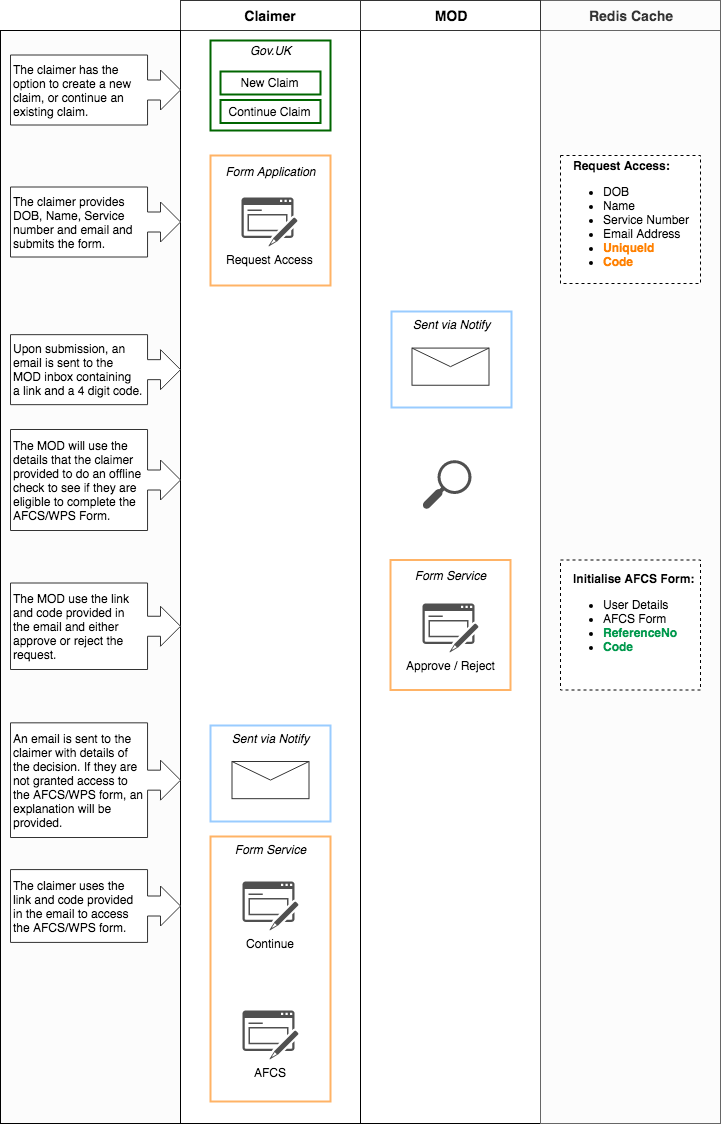

The diagram above was exported from draw.io. Its source (the exported page's mxGraphModel, read from the mxfile embedded in the PNG):
<mxGraphModel dx="1346" dy="773" grid="1" gridSize="10" guides="1" tooltips="1" connect="1" arrows="1" fold="1" page="1" pageScale="1" pageWidth="827" pageHeight="1169" math="0" shadow="0">
  <root>
    <mxCell id="0" />
    <mxCell id="1" parent="0" />
    <mxCell id="gONx6cUEof0xtdq683nW-32" value="" style="rounded=0;whiteSpace=wrap;html=1;" parent="1" vertex="1">
      <mxGeometry x="200" y="37" width="180" height="1093" as="geometry" />
    </mxCell>
    <mxCell id="j_1-Ulc39VajNy7vE7xG-5" value="&lt;i&gt;Form Application&lt;br&gt;&lt;br&gt;&lt;/i&gt;&lt;br&gt;&lt;br&gt;&lt;br&gt;&lt;br&gt;&lt;br&gt;&lt;br&gt;" style="rounded=0;whiteSpace=wrap;html=1;strokeColor=#FFB366;strokeWidth=2;fillColor=none;" parent="1" vertex="1">
      <mxGeometry x="230" y="162" width="120" height="130" as="geometry" />
    </mxCell>
    <mxCell id="gONx6cUEof0xtdq683nW-31" value="" style="rounded=0;whiteSpace=wrap;html=1;" parent="1" vertex="1">
      <mxGeometry x="380" y="37" width="180" height="1093" as="geometry" />
    </mxCell>
    <mxCell id="j_1-Ulc39VajNy7vE7xG-1" value="&lt;i&gt;Sent via Notify&lt;br&gt;&lt;br&gt;&lt;br&gt;&lt;br&gt;&lt;br&gt;&lt;br&gt;&lt;/i&gt;" style="rounded=0;whiteSpace=wrap;html=1;strokeColor=#99CCFF;strokeWidth=2;" parent="1" vertex="1">
      <mxGeometry x="411" y="318" width="120" height="96" as="geometry" />
    </mxCell>
    <mxCell id="gONx6cUEof0xtdq683nW-19" value="Request Access" style="pointerEvents=1;shadow=0;dashed=0;html=1;strokeColor=none;fillColor=#505050;labelPosition=center;verticalLabelPosition=bottom;verticalAlign=top;outlineConnect=0;align=center;shape=mxgraph.office.concepts.form;" parent="1" vertex="1">
      <mxGeometry x="261" y="204" width="56" height="49" as="geometry" />
    </mxCell>
    <mxCell id="gONx6cUEof0xtdq683nW-20" value="" style="rounded=0;whiteSpace=wrap;html=1;fillColor=#FCFCFC;strokeColor=#666666;fontColor=#333333;" parent="1" vertex="1">
      <mxGeometry x="560" y="37" width="180" height="1093" as="geometry" />
    </mxCell>
    <mxCell id="gONx6cUEof0xtdq683nW-21" value="&lt;b&gt;&amp;nbsp; &amp;nbsp;Request Access:&lt;br&gt;&lt;/b&gt;&lt;ul&gt;&lt;li&gt;DOB&lt;/li&gt;&lt;li&gt;Name&lt;/li&gt;&lt;li&gt;Service Number&lt;/li&gt;&lt;li&gt;Email Address&lt;/li&gt;&lt;li&gt;&lt;font color=&quot;#ff8000&quot;&gt;&lt;b&gt;UniqueId&lt;/b&gt;&lt;/font&gt;&lt;/li&gt;&lt;li&gt;&lt;font color=&quot;#ff8000&quot;&gt;&lt;b&gt;Code&lt;/b&gt;&lt;/font&gt;&lt;/li&gt;&lt;/ul&gt;" style="rounded=0;whiteSpace=wrap;html=1;align=left;dashed=1;" parent="1" vertex="1">
      <mxGeometry x="580" y="162" width="140" height="128" as="geometry" />
    </mxCell>
    <mxCell id="gONx6cUEof0xtdq683nW-26" value="" style="verticalLabelPosition=bottom;shadow=0;dashed=0;align=center;html=1;verticalAlign=top;strokeWidth=1;shape=mxgraph.mockup.misc.mail2;strokeColor=#333333;" parent="1" vertex="1">
      <mxGeometry x="431.5" y="354.58" width="77" height="37.17" as="geometry" />
    </mxCell>
    <mxCell id="gONx6cUEof0xtdq683nW-35" value="&lt;b&gt;&amp;nbsp; &amp;nbsp;Initialise AFCS Form:&lt;br&gt;&lt;/b&gt;&lt;ul&gt;&lt;li&gt;User Details&lt;/li&gt;&lt;li&gt;AFCS Form&lt;/li&gt;&lt;li&gt;&lt;font color=&quot;#00994d&quot;&gt;&lt;b&gt;ReferenceNo&lt;/b&gt;&lt;/font&gt;&lt;/li&gt;&lt;li&gt;&lt;b&gt;&lt;font color=&quot;#00994d&quot;&gt;Code&lt;/font&gt;&lt;/b&gt;&lt;/li&gt;&lt;/ul&gt;&lt;div&gt;&lt;font color=&quot;#00994d&quot;&gt;&lt;b&gt;&lt;br&gt;&lt;/b&gt;&lt;/font&gt;&lt;/div&gt;" style="rounded=0;whiteSpace=wrap;html=1;align=left;dashed=1;" parent="1" vertex="1">
      <mxGeometry x="580" y="566.5" width="140" height="130" as="geometry" />
    </mxCell>
    <mxCell id="gONx6cUEof0xtdq683nW-36" value="&lt;span style=&quot;font-size: 14px&quot;&gt;&lt;b&gt;Redis Cache&lt;br&gt;&lt;/b&gt;&lt;/span&gt;" style="rounded=0;whiteSpace=wrap;html=1;strokeColor=#666666;fillColor=#FCFCFC;fontColor=#333333;" parent="1" vertex="1">
      <mxGeometry x="560" y="7" width="180" height="30" as="geometry" />
    </mxCell>
    <mxCell id="gONx6cUEof0xtdq683nW-38" value="&lt;font style=&quot;font-size: 14px&quot;&gt;&lt;b&gt;MOD&lt;/b&gt;&lt;/font&gt;" style="rounded=0;whiteSpace=wrap;html=1;strokeColor=#333333;" parent="1" vertex="1">
      <mxGeometry x="380" y="7" width="180" height="30" as="geometry" />
    </mxCell>
    <mxCell id="gONx6cUEof0xtdq683nW-39" value="&lt;font style=&quot;font-size: 14px&quot;&gt;&lt;b&gt;Claimer&lt;/b&gt;&lt;/font&gt;" style="rounded=0;whiteSpace=wrap;html=1;strokeColor=#333333;" parent="1" vertex="1">
      <mxGeometry x="200" y="7" width="180" height="30" as="geometry" />
    </mxCell>
    <mxCell id="gONx6cUEof0xtdq683nW-41" value="" style="rounded=0;whiteSpace=wrap;html=1;fillColor=#FCFCFC;" parent="1" vertex="1">
      <mxGeometry x="20" y="37" width="180" height="1093" as="geometry" />
    </mxCell>
    <mxCell id="gONx6cUEof0xtdq683nW-42" value="&lt;div&gt;&lt;span&gt;The claimer has the&lt;/span&gt;&lt;/div&gt;&lt;div&gt;&lt;span&gt;option to create a new&amp;nbsp;&lt;/span&gt;&lt;/div&gt;&lt;div&gt;&lt;span&gt;claim, or continue an&amp;nbsp;&lt;/span&gt;&lt;/div&gt;&lt;div&gt;&lt;span&gt;existing claim.&lt;/span&gt;&lt;/div&gt;" style="html=1;shadow=0;dashed=0;align=left;verticalAlign=middle;shape=mxgraph.arrows2.calloutArrow;dy=10;dx=20;notch=137.06;arrowHead=10;strokeColor=#333333;" parent="1" vertex="1">
      <mxGeometry x="30" y="61.5" width="170" height="70" as="geometry" />
    </mxCell>
    <mxCell id="gONx6cUEof0xtdq683nW-43" value="&lt;div&gt;&lt;span&gt;The claimer provides&lt;/span&gt;&lt;/div&gt;&lt;div&gt;&lt;span&gt;DOB, Name, Service&amp;nbsp;&lt;/span&gt;&lt;/div&gt;&lt;div&gt;number and email and&amp;nbsp;&lt;/div&gt;&lt;div&gt;submits the form.&lt;/div&gt;" style="html=1;shadow=0;dashed=0;align=left;verticalAlign=middle;shape=mxgraph.arrows2.calloutArrow;dy=10;dx=20;notch=137.06;arrowHead=10;strokeColor=#333333;" parent="1" vertex="1">
      <mxGeometry x="30" y="193.5" width="170" height="70" as="geometry" />
    </mxCell>
    <mxCell id="gONx6cUEof0xtdq683nW-44" value="&lt;div&gt;The MOD will use the&amp;nbsp;&lt;/div&gt;&lt;div&gt;details that the claimer&lt;/div&gt;&lt;div&gt;provided to do an offline&lt;/div&gt;&lt;div&gt;check to see if they are&amp;nbsp;&lt;/div&gt;&lt;div&gt;eligible to complete the&lt;/div&gt;&lt;div&gt;AFCS/WPS Form.&lt;/div&gt;" style="html=1;shadow=0;dashed=0;align=left;verticalAlign=middle;shape=mxgraph.arrows2.calloutArrow;dy=10;dx=20;notch=137.06;arrowHead=10;strokeColor=#333333;" parent="1" vertex="1">
      <mxGeometry x="30" y="436" width="170" height="101" as="geometry" />
    </mxCell>
    <mxCell id="gONx6cUEof0xtdq683nW-45" value="&lt;div&gt;Upon submission, an&lt;/div&gt;&lt;div&gt;email is sent to the&lt;/div&gt;&lt;div&gt;MOD inbox containing&lt;/div&gt;&lt;div&gt;a link and a 4 digit code.&lt;/div&gt;" style="html=1;shadow=0;dashed=0;align=left;verticalAlign=middle;shape=mxgraph.arrows2.calloutArrow;dy=10;dx=20;notch=137.06;arrowHead=10;strokeColor=#333333;" parent="1" vertex="1">
      <mxGeometry x="30" y="341.16999999999996" width="170" height="70" as="geometry" />
    </mxCell>
    <mxCell id="gONx6cUEof0xtdq683nW-46" value="" style="pointerEvents=1;shadow=0;dashed=0;html=1;strokeColor=none;fillColor=#505050;labelPosition=center;verticalLabelPosition=bottom;verticalAlign=top;outlineConnect=0;align=center;shape=mxgraph.office.concepts.search;" parent="1" vertex="1">
      <mxGeometry x="442" y="466.71" width="49" height="49" as="geometry" />
    </mxCell>
    <mxCell id="gONx6cUEof0xtdq683nW-47" value="&lt;div&gt;The MOD use the link&amp;nbsp;&lt;/div&gt;&lt;div&gt;and&amp;nbsp;&lt;span&gt;code&amp;nbsp;&lt;/span&gt;&lt;span&gt;provided in&amp;nbsp;&lt;/span&gt;&lt;/div&gt;&lt;div&gt;&lt;span&gt;the&amp;nbsp;&lt;/span&gt;&lt;span&gt;email and either&lt;/span&gt;&lt;/div&gt;&lt;div&gt;&lt;span&gt;approve or reject the&amp;nbsp;&lt;/span&gt;&lt;/div&gt;&lt;div&gt;request.&lt;/div&gt;" style="html=1;shadow=0;dashed=0;align=left;verticalAlign=middle;shape=mxgraph.arrows2.calloutArrow;dy=10;dx=20;notch=137.06;arrowHead=10;strokeColor=#333333;" parent="1" vertex="1">
      <mxGeometry x="30" y="589.5" width="170" height="86.5" as="geometry" />
    </mxCell>
    <mxCell id="gONx6cUEof0xtdq683nW-48" value="&lt;div&gt;An email is sent to the&lt;/div&gt;&lt;div&gt;claimer with details of&amp;nbsp;&lt;/div&gt;&lt;div&gt;the decision. If they are&lt;/div&gt;&lt;div&gt;not granted access to&amp;nbsp;&lt;/div&gt;&lt;div&gt;the AFCS/WPS form, an&lt;/div&gt;&lt;div&gt;explanation will be&amp;nbsp;&lt;/div&gt;&lt;div&gt;provided.&lt;/div&gt;" style="html=1;shadow=0;dashed=0;align=left;verticalAlign=middle;shape=mxgraph.arrows2.calloutArrow;dy=10;dx=20;notch=137.06;arrowHead=10;strokeColor=#333333;" parent="1" vertex="1">
      <mxGeometry x="30" y="729.33" width="170" height="114.67" as="geometry" />
    </mxCell>
    <mxCell id="gONx6cUEof0xtdq683nW-49" value="Continue" style="pointerEvents=1;shadow=0;dashed=0;html=1;strokeColor=none;fillColor=#505050;labelPosition=center;verticalLabelPosition=bottom;verticalAlign=top;outlineConnect=0;align=center;shape=mxgraph.office.concepts.form;" parent="1" vertex="1">
      <mxGeometry x="262" y="888" width="56" height="49" as="geometry" />
    </mxCell>
    <mxCell id="gONx6cUEof0xtdq683nW-53" value="AFCS" style="pointerEvents=1;shadow=0;dashed=0;html=1;strokeColor=none;fillColor=#505050;labelPosition=center;verticalLabelPosition=bottom;verticalAlign=top;outlineConnect=0;align=center;shape=mxgraph.office.concepts.form;" parent="1" vertex="1">
      <mxGeometry x="262" y="1017" width="56" height="49" as="geometry" />
    </mxCell>
    <mxCell id="gONx6cUEof0xtdq683nW-50" value="&lt;div&gt;The claimer uses the&amp;nbsp;&lt;/div&gt;&lt;div&gt;link and code provided&lt;/div&gt;&lt;div&gt;in the email to access&lt;/div&gt;&lt;div&gt;the AFCS/WPS form.&lt;/div&gt;" style="html=1;shadow=0;dashed=0;align=left;verticalAlign=middle;shape=mxgraph.arrows2.calloutArrow;dy=10;dx=20;notch=137.06;arrowHead=10;strokeColor=#333333;" parent="1" vertex="1">
      <mxGeometry x="30" y="876.0799999999999" width="170" height="72.84" as="geometry" />
    </mxCell>
    <mxCell id="j_1-Ulc39VajNy7vE7xG-2" value="Sent via Notify&lt;br&gt;&lt;br&gt;&lt;br&gt;&lt;br&gt;&lt;br&gt;&lt;br&gt;" style="rounded=0;whiteSpace=wrap;html=1;strokeColor=#99CCFF;strokeWidth=2;fontStyle=2" parent="1" vertex="1">
      <mxGeometry x="230" y="732" width="120" height="96" as="geometry" />
    </mxCell>
    <mxCell id="gONx6cUEof0xtdq683nW-40" value="" style="verticalLabelPosition=bottom;shadow=0;dashed=0;align=center;html=1;verticalAlign=top;strokeWidth=1;shape=mxgraph.mockup.misc.mail2;strokeColor=#333333;" parent="1" vertex="1">
      <mxGeometry x="251.5" y="768" width="77" height="37.17" as="geometry" />
    </mxCell>
    <mxCell id="j_1-Ulc39VajNy7vE7xG-3" value="&lt;i&gt;Form Service&lt;br&gt;&lt;br&gt;&lt;br&gt;&lt;br&gt;&lt;/i&gt;&lt;br&gt;&lt;br&gt;&lt;br&gt;&lt;br&gt;" style="rounded=0;whiteSpace=wrap;html=1;strokeColor=#FFB366;strokeWidth=2;fillColor=none;" parent="1" vertex="1">
      <mxGeometry x="410" y="566.5" width="120" height="130" as="geometry" />
    </mxCell>
    <mxCell id="gONx6cUEof0xtdq683nW-34" value="Approve / Reject" style="pointerEvents=1;shadow=0;dashed=0;html=1;strokeColor=none;fillColor=#505050;labelPosition=center;verticalLabelPosition=bottom;verticalAlign=top;outlineConnect=0;align=center;shape=mxgraph.office.concepts.form;" parent="1" vertex="1">
      <mxGeometry x="442" y="610" width="56" height="49" as="geometry" />
    </mxCell>
    <mxCell id="j_1-Ulc39VajNy7vE7xG-4" value="&lt;i&gt;Form Service&lt;br&gt;&lt;br&gt;&lt;br&gt;&lt;br&gt;&lt;br&gt;&lt;br&gt;&lt;br&gt;&lt;br&gt;&lt;br&gt;&lt;br&gt;&lt;br&gt;&lt;br&gt;&lt;br&gt;&lt;br&gt;&lt;br&gt;&lt;br&gt;&lt;br&gt;&lt;br&gt;&lt;/i&gt;" style="rounded=0;whiteSpace=wrap;html=1;strokeColor=#FFB366;strokeWidth=2;fillColor=none;" parent="1" vertex="1">
      <mxGeometry x="230" y="843" width="120" height="265" as="geometry" />
    </mxCell>
    <mxCell id="j_1-Ulc39VajNy7vE7xG-16" value="&lt;i&gt;Gov.UK&lt;br&gt;&lt;br&gt;&lt;br&gt;&lt;/i&gt;&lt;br&gt;&lt;br&gt;&lt;br&gt;" style="rounded=0;whiteSpace=wrap;html=1;strokeColor=#006600;strokeWidth=2;" parent="1" vertex="1">
      <mxGeometry x="230" y="47" width="120" height="90" as="geometry" />
    </mxCell>
    <mxCell id="j_1-Ulc39VajNy7vE7xG-17" value="New Claim" style="rounded=0;whiteSpace=wrap;html=1;strokeColor=#006600;strokeWidth=2;fillColor=#ffffff;" parent="1" vertex="1">
      <mxGeometry x="240" y="78" width="100" height="23" as="geometry" />
    </mxCell>
    <mxCell id="j_1-Ulc39VajNy7vE7xG-20" value="Continue Claim" style="rounded=0;whiteSpace=wrap;html=1;strokeColor=#006600;strokeWidth=2;fillColor=none;" parent="1" vertex="1">
      <mxGeometry x="240" y="106.5" width="100" height="23" as="geometry" />
    </mxCell>
  </root>
</mxGraphModel>